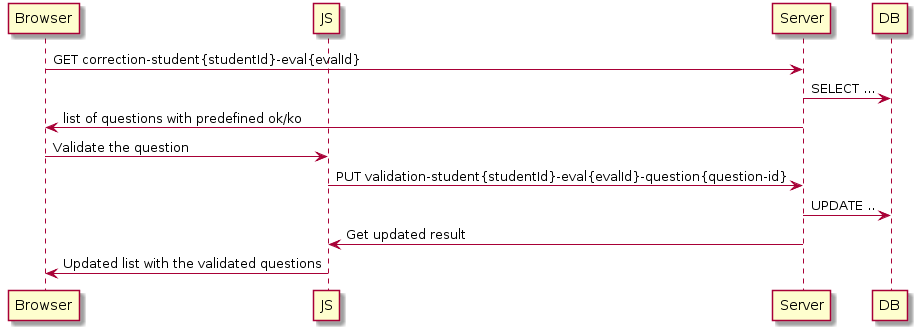

The diagram above was rendered by PlantUML. Its source (embedded in the PNG):
@startuml
participant Browser
participant JS
participant Server
participant DB

Browser -> Server: GET correction-student{studentId}-eval{evalId}
Server -> DB: SELECT ...
Server -> Browser: list of questions with predefined ok/ko

Browser-> JS: Validate the question
JS -> Server: PUT validation-student{studentId}-eval{evalId}-question{question-id}
Server -> DB: UPDATE ..
Server -> JS: Get updated result
JS -> Browser: Updated list with the validated questions
@enduml